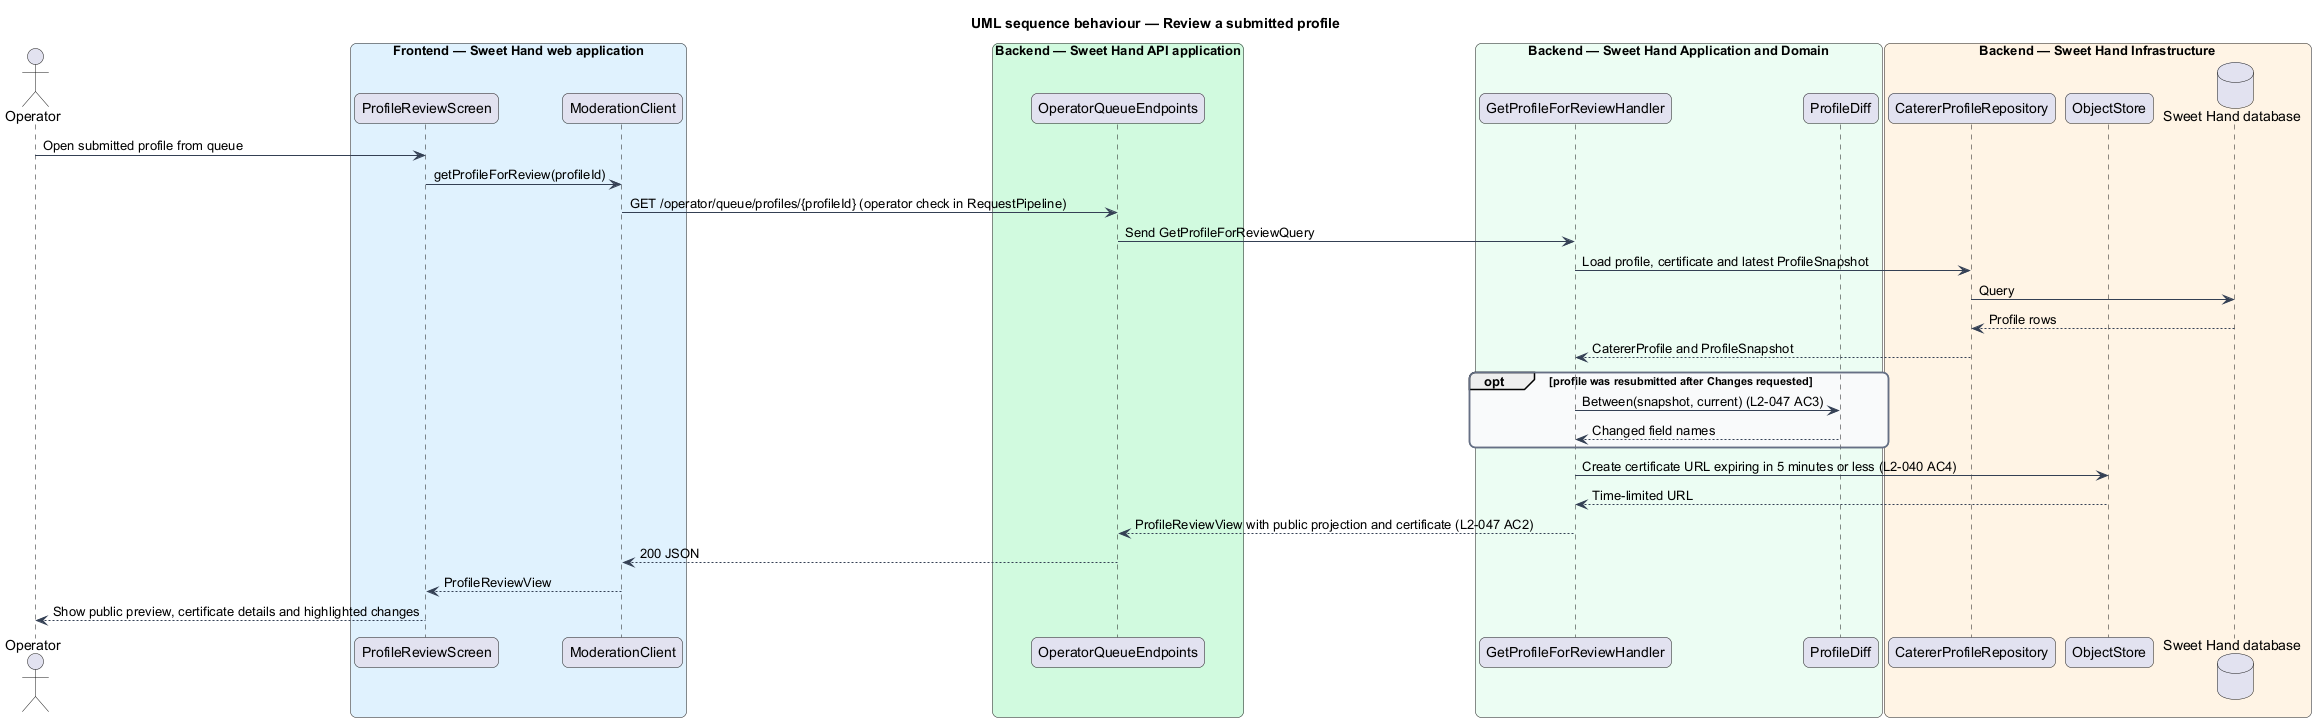

The diagram above was rendered by PlantUML. Its source (embedded in the PNG):
@startuml
title UML sequence behaviour — Review a submitted profile
skinparam backgroundColor #FFFFFF
skinparam shadowing false
skinparam roundcorner 12
skinparam defaultFontName Arial
skinparam ArrowColor #344054
skinparam rectangle {
  BorderColor #344054
  FontColor #101828
}
skinparam package {
  BorderColor #667085
  FontColor #101828
  BackgroundColor #F9FAFB
}
actor "Operator" as actor
box "Frontend — Sweet Hand web application" #E0F2FE
  participant "ProfileReviewScreen" as page
  participant "ModerationClient" as client
end box
box "Backend — Sweet Hand API application" #D1FADF
  participant "OperatorQueueEndpoints" as endpoints
end box
box "Backend — Sweet Hand Application and Domain" #ECFDF3
  participant "GetProfileForReviewHandler" as handler
  participant "ProfileDiff" as diff
end box
box "Backend — Sweet Hand Infrastructure" #FFF4E5
  participant "CatererProfileRepository" as repo
  participant "ObjectStore" as store
  database "Sweet Hand database" as db
end box
actor -> page : Open submitted profile from queue
page -> client : getProfileForReview(profileId)
client -> endpoints : GET /operator/queue/profiles/{profileId} (operator check in RequestPipeline)
endpoints -> handler : Send GetProfileForReviewQuery
handler -> repo : Load profile, certificate and latest ProfileSnapshot
repo -> db : Query
db --> repo : Profile rows
repo --> handler : CatererProfile and ProfileSnapshot
opt profile was resubmitted after Changes requested
  handler -> diff : Between(snapshot, current) (L2-047 AC3)
  diff --> handler : Changed field names
end
handler -> store : Create certificate URL expiring in 5 minutes or less (L2-040 AC4)
store --> handler : Time-limited URL
handler --> endpoints : ProfileReviewView with public projection and certificate (L2-047 AC2)
endpoints --> client : 200 JSON
client --> page : ProfileReviewView
page --> actor : Show public preview, certificate details and highlighted changes
@enduml